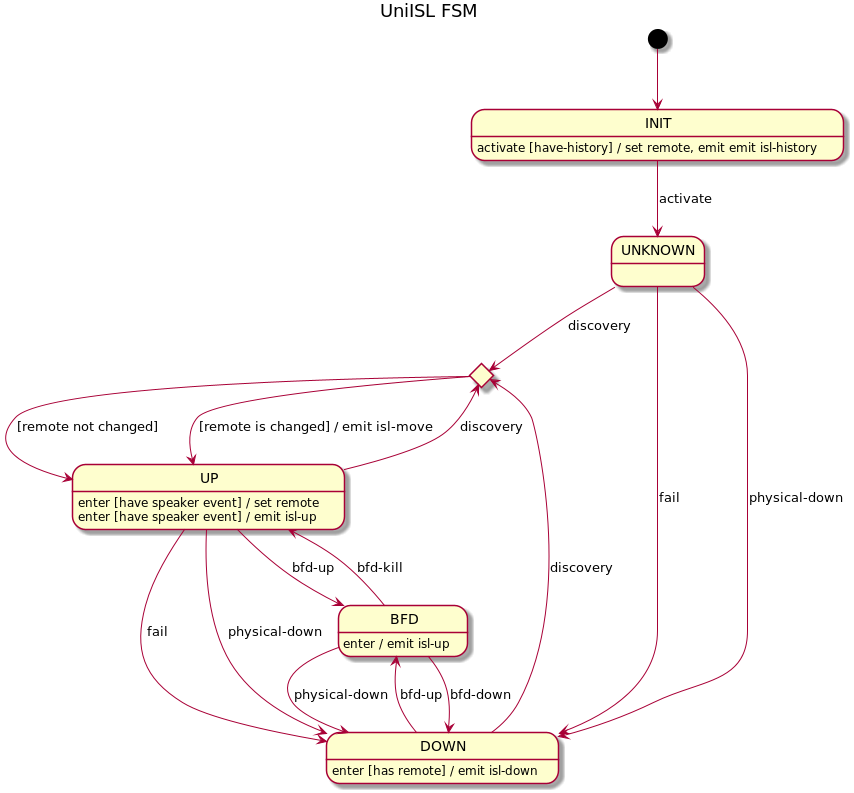

The diagram above was rendered by PlantUML. Its source (embedded in the PNG):
@startuml
title UniISL FSM

[*] --> INIT

INIT --> UNKNOWN : activate
INIT : activate [have-history] / set remote, emit emit isl-history

state moveChoice <<choice>>

UNKNOWN --> moveChoice : discovery
UNKNOWN --> DOWN : fail
UNKNOWN --> DOWN : physical-down

UP --> moveChoice : discovery
UP --> DOWN : fail
UP --> DOWN : physical-down
UP --> BFD : bfd-up
UP : enter [have speaker event] / set remote
UP : enter [have speaker event] / emit isl-up

moveChoice --> UP : [remote not changed]
moveChoice --> UP : [remote is changed] / emit isl-move

DOWN --> moveChoice : discovery
DOWN --> BFD : bfd-up
DOWN : enter [has remote] / emit isl-down

BFD --> DOWN : physical-down
BFD --> DOWN : bfd-down
BFD --> UP : bfd-kill
BFD : enter / emit isl-up

@enduml